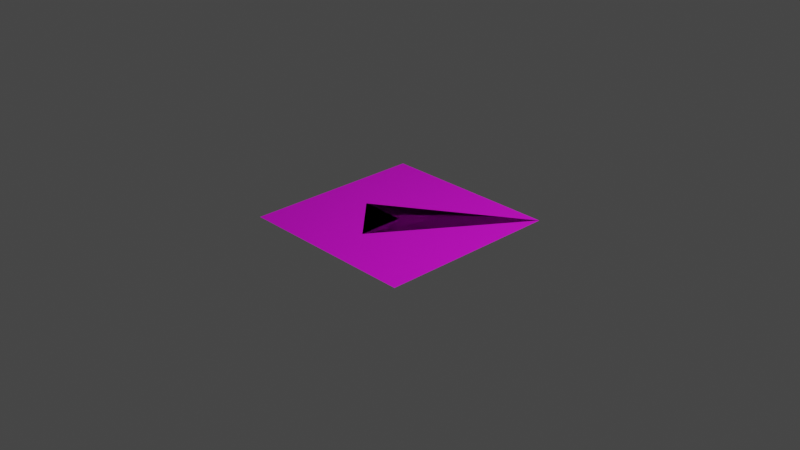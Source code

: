 # Source: WingsDiamond.blend  (saved by Blender 3.3.6; exported with 4.5.12 LTS)
import bpy
from mathutils import Matrix  # noqa: F401  (used for matrix-valued properties, if any)

bpy.ops.wm.read_factory_settings(use_empty=True)
scene = bpy.context.scene
scene.name = 'Scene'

# ---- collections
col_collection = bpy.data.collections.new('Collection'); scene.collection.children.link(col_collection)

# ---- images (referenced by path relative to the original .blend; pixels are not part of the script)
import os
ASSET_DIR = os.environ.get("B2B_ASSET_DIR", "")  # directory of the original .blend (textures are referenced by path, not embedded)
HERE = os.path.dirname(os.path.abspath(__file__))  # packed textures are extracted next to this script under _unpacked/

def load_image(name, relpath, width, height, colorspace="sRGB"):
    """Load a texture the original file referenced (path relative to the .blend, or extracted next to this script)."""
    p = next((c for c in (os.path.join(HERE, relpath), os.path.join(ASSET_DIR, relpath)) if relpath and os.path.exists(c)), "")
    if p:
        img = bpy.data.images.load(p, check_existing=True)
        img.name = name
    else:  # same state as the original file: an image datablock whose file is absent (Cycles renders it pink)
        img = bpy.data.images.new(name, width, height)
        img.source = "FILE"
        img.filepath = "//" + (relpath or name)
    img.colorspace_settings.name = colorspace
    return img
img_flapping_crane_crease_pattern_jpeg = load_image('flapping-crane-crease-pattern.jpeg', 'flapping-crane-crease-pattern.jpeg', 1024, 1024, 'sRGB')

# ---- materials (node trees are filled in below, after node groups)
mat_material_001 = bpy.data.materials.new('Material.001')
mat_material_001.use_transparent_shadow = False

# ---- material node trees
mat_material_001.use_nodes = True; mat_material_001.node_tree.nodes.clear()
_N = mat_material_001.node_tree.nodes; _L = mat_material_001.node_tree.links
n0 = _N.new('ShaderNodeBsdfPrincipled'); n0.name = 'Principled BSDF'; n0.location = (10, 300)
n0.distribution = 'GGX'
n0.subsurface_method = 'RANDOM_WALK_SKIN'
n0.inputs[3].default_value = 1.45
n0.inputs[27].default_value = (0.0, 0.0, 0.0, 1.0)
n0.inputs[28].default_value = 1.0
n1 = _N.new('ShaderNodeOutputMaterial'); n1.name = 'Material Output'; n1.location = (300, 300)
n2 = _N.new('ShaderNodeTexImage'); n2.name = 'Image Texture'; n2.location = (-280, 260)
n2.image = img_flapping_crane_crease_pattern_jpeg
_L.new(n0.outputs[0], n1.inputs[0])
_L.new(n2.outputs[0], n0.inputs[0])
n1.is_active_output = True

# ---- world
world_world = bpy.data.worlds.new('World'); scene.world = world_world
world_world.use_nodes = True; world_world.node_tree.nodes.clear()
_N = world_world.node_tree.nodes; _L = world_world.node_tree.links
n0 = _N.new('ShaderNodeOutputWorld'); n0.name = 'World Output'; n0.location = (300, 300)
n1 = _N.new('ShaderNodeBackground'); n1.name = 'Background'; n1.location = (10, 300)
n1.inputs[0].default_value = (0.05088, 0.05088, 0.05088, 1.0)
_L.new(n1.outputs[0], n0.inputs[0])
n0.is_active_output = True
world_world.color = (0.05088, 0.05088, 0.05088)
world_world.use_sun_shadow = False
world_world.sun_shadow_jitter_overblur = 0.0

# ---- cameras
cam_camera = bpy.data.cameras.new('Camera')
cam_camera.clip_end = 100.0
cam_camera.ortho_scale = 7.314

# ---- lights
light_light = bpy.data.lights.new('Light', 'POINT')
light_light.transmission_factor = 0.0
light_light.energy = 1000.0
light_light.shadow_soft_size = 0.1
light_light.shadow_maximum_resolution = 0.006
light_light.use_absolute_resolution = True

# ---- meshes
me_plane_002 = bpy.data.meshes.new('Plane.002')
me_plane_002.from_pydata([(1.0, 1.0, -1.748e-07), (-1.0, -1.0, -8.742e-08), (-1.0, -1.0, -8.742e-08), (1.0, 1.0, -8.941e-08), (0.0, 0.0, 0.0), (-0.25, -0.25, 0.0), (0.0, 0.0, 0.0), (-0.25, -0.25, 0.0), (0.0, 0.0, 0.0), (-0.5, 0.0, 0.0), (0.0, -0.5, 0.0), (0.25, 0.25, -2.235e-08), (0.0, -0.5, 0.0), (-0.5, 0.0, 0.0), (0.25, 0.25, -4.371e-08)], [], [(10, 5, 3), (1, 5, 10, 8), (0, 6, 12), (8, 9, 7, 2), (9, 8, 11), (14, 8, 13), (4, 13, 8, 2), (6, 1, 8, 12), (7, 9, 3), (10, 3, 11), (8, 10, 11), (3, 9, 11), (14, 0, 12), (4, 0, 13), (0, 14, 13), (8, 14, 12)])
_uv = me_plane_002.uv_layers.new(name='UVMap')
_uv.uv.foreach_set('vector', [0.75, 0.5, 1.0, 0.5, 1.0, 1.0, 1.0, 0.0, 1.0, 0.5, 0.75, 0.5, 0.5, 0.5, 0.0, 0.0, 0.5, 0.0, 0.5, 0.25, 0.5, 0.5, 0.5, 0.75, 0.5, 1.0, 0.0, 1.0, 0.5, 0.75, 0.5, 0.5, 0.625, 0.625, 0.375, 0.375, 0.5, 0.5, 0.25, 0.5, 0.0, 0.5, 0.25, 0.5, 0.5, 0.5, 0.0, 1.0, 0.5, 0.0, 1.0, 0.0, 0.5, 0.5, 0.5, 0.25, 0.5, 1.0, 0.5, 0.75, 1.0, 1.0, 0.75, 0.5, 1.0, 1.0, 0.625, 0.625, 0.5, 0.5, 0.75, 0.5, 0.625, 0.625, 1.0, 1.0, 0.5, 0.75, 0.625, 0.625, 0.375, 0.375, 0.0, 0.0, 0.5, 0.25, 0.0, 0.5, 0.0, 0.0, 0.25, 0.5, 0.0, 0.0, 0.375, 0.375, 0.25, 0.5, 0.5, 0.5, 0.375, 0.375, 0.5, 0.25])
me_plane_002.update()
me_plane_003 = bpy.data.meshes.new('Plane.003')
me_plane_003.from_pydata([(-1.0, -1.0, 0.0), (1.0, -1.0, 0.0), (-1.0, 1.0, 0.0), (1.0, 1.0, 0.0)], [], [(0, 1, 3, 2)])
_uv = me_plane_003.uv_layers.new(name='UVMap')
_uv.uv.foreach_set('vector', [0.0, 0.0, 1.0, 0.0, 1.0, 1.0, 0.0, 1.0])
me_plane_003.materials.append(mat_material_001)
me_plane_003.update()

# ---- objects
ob_light = bpy.data.objects.new('Light', light_light)
ob_camera = bpy.data.objects.new('Camera', cam_camera)
ob_plane = bpy.data.objects.new('Plane', me_plane_002)
ob_template = bpy.data.objects.new('Template', me_plane_003)

# ---- transforms, parenting, visibility, modifiers, constraints
ob_light.location = (4.076, 1.005, 5.904)
ob_light.rotation_euler = (0.6503, 0.05522, 1.866)
ob_light.lock_rotations_4d = False
ob_light.empty_display_type = 'ARROWS'
ob_light.color = (0.0, 0.0, 0.0, 0.0)
ob_light.lineart.crease_threshold = 0.0
ob_camera.location = (7.359, -6.926, 4.958)
ob_camera.rotation_euler = (1.109, 0.0, 0.8149)
ob_camera.lock_rotations_4d = False
ob_camera.empty_display_type = 'ARROWS'
ob_camera.color = (0.0, 0.0, 0.0, 0.0)
ob_camera.display_type = 'WIRE'
ob_camera.lineart.crease_threshold = 0.0
ob_plane.location = (0.0, 0.0, 0.0)
_vg = ob_plane.vertex_groups.new(name='Top')
_vg = ob_plane.vertex_groups.new(name='Middle')
_vg = ob_plane.vertex_groups.new(name='Bottom')
_vg = ob_plane.vertex_groups.new(name='FoldedOverWingTop')
_vg = ob_plane.vertex_groups.new(name='FoldedOverWingBottom')
ob_template.location = (0.0, 0.0, 0.0)

# ---- collection membership
col_collection.objects.link(ob_light)
col_collection.objects.link(ob_camera)
col_collection.objects.link(ob_plane)
col_collection.objects.link(ob_template)

# ---- scene / render settings (as saved in the file)
scene.camera = ob_camera
scene.frame_start = 1; scene.frame_end = 250; scene.frame_set(1)
scene.render.engine = 'BLENDER_EEVEE_NEXT'
scene.cycles.sampling_pattern = 'TABULATED_SOBOL'
scene.cycles.use_light_tree = False
scene.view_settings.view_transform = 'Filmic'
bpy.context.view_layer.update()
